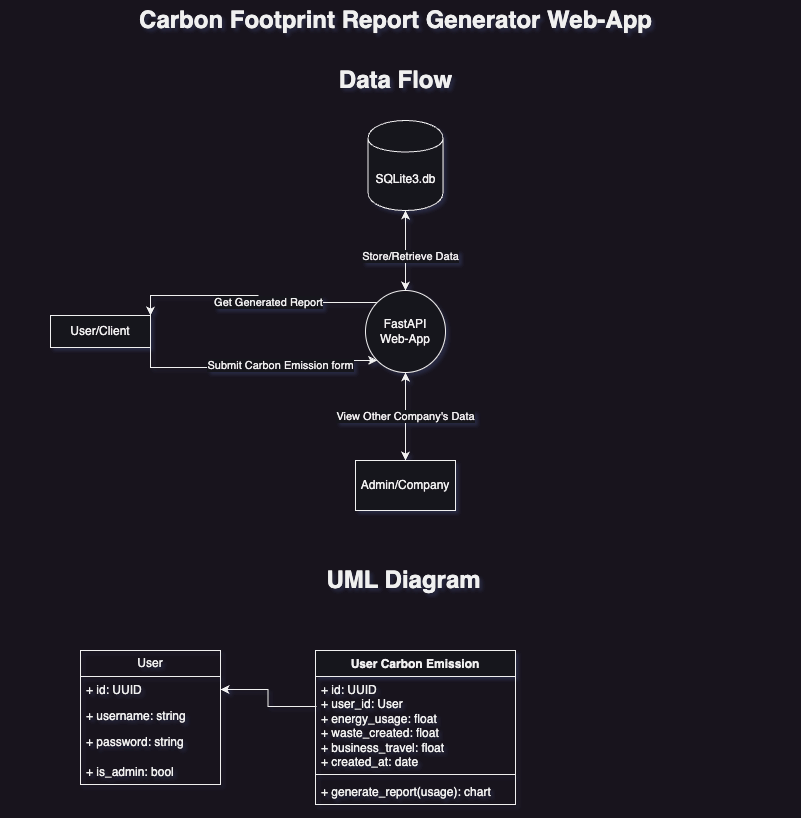

The diagram above was exported from draw.io. Its source (the exported page's mxGraphModel, read from the mxfile embedded in the PNG):
<mxGraphModel dx="1026" dy="1765" grid="1" gridSize="10" guides="1" tooltips="1" connect="1" arrows="1" fold="1" page="1" pageScale="1" pageWidth="850" pageHeight="1100" math="0" shadow="0">
  <root>
    <mxCell id="0" />
    <mxCell id="1" parent="0" />
    <mxCell id="Hy_VaKmW5_GkMQz66k2Z-8" value="User Carbon Emission" style="swimlane;fontStyle=1;align=center;verticalAlign=top;childLayout=stackLayout;horizontal=1;startSize=26;horizontalStack=0;resizeParent=1;resizeParentMax=0;resizeLast=0;collapsible=1;marginBottom=0;whiteSpace=wrap;html=1;" parent="1" vertex="1">
      <mxGeometry x="315" y="-430" width="200" height="154" as="geometry" />
    </mxCell>
    <mxCell id="Hy_VaKmW5_GkMQz66k2Z-9" value="&lt;div&gt;+ id: UUID&lt;/div&gt;&lt;div&gt;+ user_id: User&lt;/div&gt;&lt;div&gt;+ energy_usage: float&lt;/div&gt;&lt;div&gt;+ waste_created: float&lt;/div&gt;&lt;div&gt;+ business_travel: float&lt;/div&gt;&lt;div&gt;+ created_at: date&lt;br&gt;&lt;/div&gt;" style="text;strokeColor=none;fillColor=none;align=left;verticalAlign=top;spacingLeft=4;spacingRight=4;overflow=hidden;rotatable=0;points=[[0,0.5],[1,0.5]];portConstraint=eastwest;whiteSpace=wrap;html=1;" parent="Hy_VaKmW5_GkMQz66k2Z-8" vertex="1">
      <mxGeometry y="26" width="200" height="94" as="geometry" />
    </mxCell>
    <mxCell id="Hy_VaKmW5_GkMQz66k2Z-10" value="" style="line;strokeWidth=1;fillColor=none;align=left;verticalAlign=middle;spacingTop=-1;spacingLeft=3;spacingRight=3;rotatable=0;labelPosition=right;points=[];portConstraint=eastwest;strokeColor=inherit;" parent="Hy_VaKmW5_GkMQz66k2Z-8" vertex="1">
      <mxGeometry y="120" width="200" height="8" as="geometry" />
    </mxCell>
    <mxCell id="Hy_VaKmW5_GkMQz66k2Z-11" value="+ generate_report(usage): chart" style="text;strokeColor=none;fillColor=none;align=left;verticalAlign=top;spacingLeft=4;spacingRight=4;overflow=hidden;rotatable=0;points=[[0,0.5],[1,0.5]];portConstraint=eastwest;whiteSpace=wrap;html=1;" parent="Hy_VaKmW5_GkMQz66k2Z-8" vertex="1">
      <mxGeometry y="128" width="200" height="26" as="geometry" />
    </mxCell>
    <mxCell id="Hy_VaKmW5_GkMQz66k2Z-27" value="&lt;div&gt;UML Diagram&lt;/div&gt;" style="text;strokeColor=none;fillColor=none;html=1;fontSize=24;fontStyle=1;verticalAlign=middle;align=center;" parent="1" vertex="1">
      <mxGeometry x="353" y="-520" width="100" height="40" as="geometry" />
    </mxCell>
    <mxCell id="Hy_VaKmW5_GkMQz66k2Z-54" value="User" style="swimlane;fontStyle=0;childLayout=stackLayout;horizontal=1;startSize=26;fillColor=none;horizontalStack=0;resizeParent=1;resizeParentMax=0;resizeLast=0;collapsible=1;marginBottom=0;whiteSpace=wrap;html=1;" parent="1" vertex="1">
      <mxGeometry x="80" y="-430" width="140" height="134" as="geometry" />
    </mxCell>
    <mxCell id="Hy_VaKmW5_GkMQz66k2Z-55" value="+ id: UUID" style="text;strokeColor=none;fillColor=none;align=left;verticalAlign=top;spacingLeft=4;spacingRight=4;overflow=hidden;rotatable=0;points=[[0,0.5],[1,0.5]];portConstraint=eastwest;whiteSpace=wrap;html=1;" parent="Hy_VaKmW5_GkMQz66k2Z-54" vertex="1">
      <mxGeometry y="26" width="140" height="26" as="geometry" />
    </mxCell>
    <mxCell id="Hy_VaKmW5_GkMQz66k2Z-56" value="+ username: string" style="text;strokeColor=none;fillColor=none;align=left;verticalAlign=top;spacingLeft=4;spacingRight=4;overflow=hidden;rotatable=0;points=[[0,0.5],[1,0.5]];portConstraint=eastwest;whiteSpace=wrap;html=1;" parent="Hy_VaKmW5_GkMQz66k2Z-54" vertex="1">
      <mxGeometry y="52" width="140" height="26" as="geometry" />
    </mxCell>
    <mxCell id="Hy_VaKmW5_GkMQz66k2Z-57" value="+ password: string" style="text;strokeColor=none;fillColor=none;align=left;verticalAlign=top;spacingLeft=4;spacingRight=4;overflow=hidden;rotatable=0;points=[[0,0.5],[1,0.5]];portConstraint=eastwest;whiteSpace=wrap;html=1;" parent="Hy_VaKmW5_GkMQz66k2Z-54" vertex="1">
      <mxGeometry y="78" width="140" height="30" as="geometry" />
    </mxCell>
    <mxCell id="Hy_VaKmW5_GkMQz66k2Z-58" value="+ is_admin: bool" style="text;strokeColor=none;fillColor=none;align=left;verticalAlign=top;spacingLeft=4;spacingRight=4;overflow=hidden;rotatable=0;points=[[0,0.5],[1,0.5]];portConstraint=eastwest;whiteSpace=wrap;html=1;" parent="Hy_VaKmW5_GkMQz66k2Z-54" vertex="1">
      <mxGeometry y="108" width="140" height="26" as="geometry" />
    </mxCell>
    <mxCell id="Hy_VaKmW5_GkMQz66k2Z-60" style="edgeStyle=orthogonalEdgeStyle;rounded=0;orthogonalLoop=1;jettySize=auto;html=1;entryX=1;entryY=0.5;entryDx=0;entryDy=0;exitX=0.005;exitY=0.319;exitDx=0;exitDy=0;exitPerimeter=0;" parent="1" source="Hy_VaKmW5_GkMQz66k2Z-9" target="Hy_VaKmW5_GkMQz66k2Z-55" edge="1">
      <mxGeometry relative="1" as="geometry" />
    </mxCell>
    <mxCell id="QEWqBoXuelxvLnv4VFpo-17" style="edgeStyle=orthogonalEdgeStyle;rounded=0;orthogonalLoop=1;jettySize=auto;html=1;" edge="1" parent="1" source="QEWqBoXuelxvLnv4VFpo-18" target="QEWqBoXuelxvLnv4VFpo-24">
      <mxGeometry relative="1" as="geometry" />
    </mxCell>
    <mxCell id="QEWqBoXuelxvLnv4VFpo-18" value="SQLite3.db" style="shape=cylinder;whiteSpace=wrap;html=1;boundedLbl=1;backgroundOutline=1;" vertex="1" parent="1">
      <mxGeometry x="367.5" y="-960" width="75" height="90" as="geometry" />
    </mxCell>
    <mxCell id="QEWqBoXuelxvLnv4VFpo-19" style="edgeStyle=orthogonalEdgeStyle;rounded=0;orthogonalLoop=1;jettySize=auto;html=1;entryX=0.5;entryY=1;entryDx=0;entryDy=0;" edge="1" parent="1" source="QEWqBoXuelxvLnv4VFpo-24" target="QEWqBoXuelxvLnv4VFpo-18">
      <mxGeometry relative="1" as="geometry" />
    </mxCell>
    <mxCell id="QEWqBoXuelxvLnv4VFpo-20" value="&lt;div&gt;Store/Retrieve Data&lt;/div&gt;" style="edgeLabel;html=1;align=center;verticalAlign=middle;resizable=0;points=[];" vertex="1" connectable="0" parent="QEWqBoXuelxvLnv4VFpo-19">
      <mxGeometry x="-0.1333" y="-4" relative="1" as="geometry">
        <mxPoint as="offset" />
      </mxGeometry>
    </mxCell>
    <mxCell id="QEWqBoXuelxvLnv4VFpo-21" style="edgeStyle=orthogonalEdgeStyle;rounded=0;orthogonalLoop=1;jettySize=auto;html=1;entryX=1;entryY=0;entryDx=0;entryDy=0;exitX=0;exitY=0;exitDx=0;exitDy=0;" edge="1" parent="1" source="QEWqBoXuelxvLnv4VFpo-24" target="QEWqBoXuelxvLnv4VFpo-27">
      <mxGeometry relative="1" as="geometry" />
    </mxCell>
    <mxCell id="QEWqBoXuelxvLnv4VFpo-22" value="&lt;div&gt;Get Generated Report&lt;/div&gt;" style="edgeLabel;html=1;align=center;verticalAlign=middle;resizable=0;points=[];" vertex="1" connectable="0" parent="QEWqBoXuelxvLnv4VFpo-21">
      <mxGeometry x="-0.1394" y="-1" relative="1" as="geometry">
        <mxPoint as="offset" />
      </mxGeometry>
    </mxCell>
    <mxCell id="QEWqBoXuelxvLnv4VFpo-23" style="edgeStyle=orthogonalEdgeStyle;rounded=0;orthogonalLoop=1;jettySize=auto;html=1;" edge="1" parent="1" source="QEWqBoXuelxvLnv4VFpo-24">
      <mxGeometry relative="1" as="geometry">
        <mxPoint x="405" y="-620" as="targetPoint" />
      </mxGeometry>
    </mxCell>
    <mxCell id="QEWqBoXuelxvLnv4VFpo-24" value="FastAPI&lt;br&gt;&lt;div&gt;Web-App&lt;/div&gt;" style="shape=ellipse;html=1;dashed=0;whiteSpace=wrap;perimeter=ellipsePerimeter;" vertex="1" parent="1">
      <mxGeometry x="365" y="-790" width="80" height="82" as="geometry" />
    </mxCell>
    <mxCell id="QEWqBoXuelxvLnv4VFpo-25" style="edgeStyle=orthogonalEdgeStyle;rounded=0;orthogonalLoop=1;jettySize=auto;html=1;entryX=0;entryY=1;entryDx=0;entryDy=0;exitX=1;exitY=1;exitDx=0;exitDy=0;" edge="1" parent="1" source="QEWqBoXuelxvLnv4VFpo-27" target="QEWqBoXuelxvLnv4VFpo-24">
      <mxGeometry relative="1" as="geometry">
        <mxPoint x="170" y="-640" as="sourcePoint" />
      </mxGeometry>
    </mxCell>
    <mxCell id="QEWqBoXuelxvLnv4VFpo-26" value="Submit Carbon Emission form" style="edgeLabel;html=1;align=center;verticalAlign=middle;resizable=0;points=[];" vertex="1" connectable="0" parent="QEWqBoXuelxvLnv4VFpo-25">
      <mxGeometry x="0.2303" y="-5" relative="1" as="geometry">
        <mxPoint as="offset" />
      </mxGeometry>
    </mxCell>
    <mxCell id="QEWqBoXuelxvLnv4VFpo-27" value="&lt;div&gt;User/Client&lt;/div&gt;" style="html=1;dashed=0;whiteSpace=wrap;" vertex="1" parent="1">
      <mxGeometry x="50" y="-765" width="100" height="32" as="geometry" />
    </mxCell>
    <mxCell id="QEWqBoXuelxvLnv4VFpo-28" value="&lt;div&gt;View Other Company's Data&lt;/div&gt;" style="edgeStyle=orthogonalEdgeStyle;rounded=0;orthogonalLoop=1;jettySize=auto;html=1;entryX=0.5;entryY=1;entryDx=0;entryDy=0;" edge="1" parent="1" source="QEWqBoXuelxvLnv4VFpo-29" target="QEWqBoXuelxvLnv4VFpo-24">
      <mxGeometry relative="1" as="geometry" />
    </mxCell>
    <mxCell id="QEWqBoXuelxvLnv4VFpo-29" value="&lt;div&gt;Admin/Company &lt;br&gt;&lt;/div&gt;" style="html=1;dashed=0;whiteSpace=wrap;" vertex="1" parent="1">
      <mxGeometry x="355" y="-620" width="100" height="50" as="geometry" />
    </mxCell>
    <mxCell id="QEWqBoXuelxvLnv4VFpo-30" value="&lt;div&gt;Carbon Footprint Report Generator Web-App&lt;br&gt;&lt;/div&gt;" style="text;strokeColor=none;fillColor=none;html=1;fontSize=24;fontStyle=1;verticalAlign=middle;align=center;" vertex="1" parent="1">
      <mxGeometry y="-1080" width="790" height="40" as="geometry" />
    </mxCell>
    <mxCell id="QEWqBoXuelxvLnv4VFpo-31" value="&lt;div&gt;Data Flow&lt;/div&gt;" style="text;strokeColor=none;fillColor=none;html=1;fontSize=24;fontStyle=1;verticalAlign=middle;align=center;" vertex="1" parent="1">
      <mxGeometry x="345" y="-1020" width="100" height="40" as="geometry" />
    </mxCell>
  </root>
</mxGraphModel>